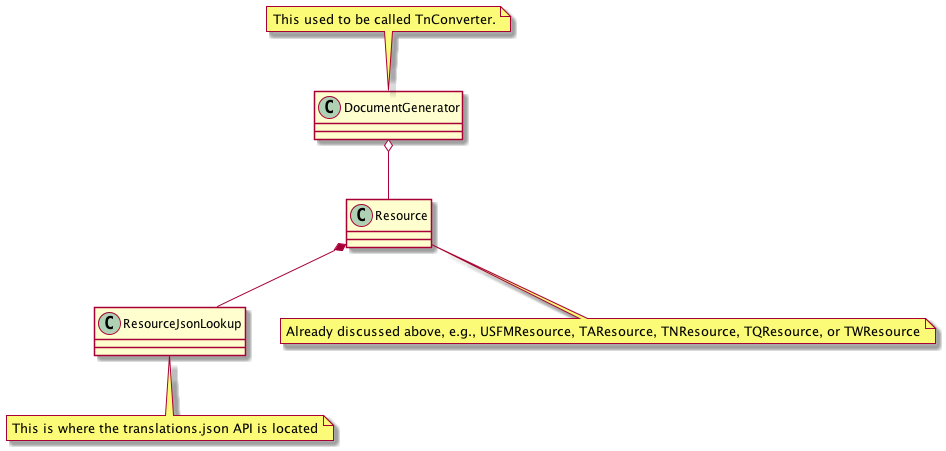

The diagram above was rendered by PlantUML. Its source (embedded in the PNG):
@startuml
DocumentGenerator o-- Resource
Resource *-- ResourceJsonLookup
note top of DocumentGenerator : This used to be called TnConverter.
note bottom of Resource : Already discussed above, e.g., USFMResource, TAResource, TNResource, TQResource, or TWResource
note bottom of ResourceJsonLookup : This is where the translations.json API is located
@enduml